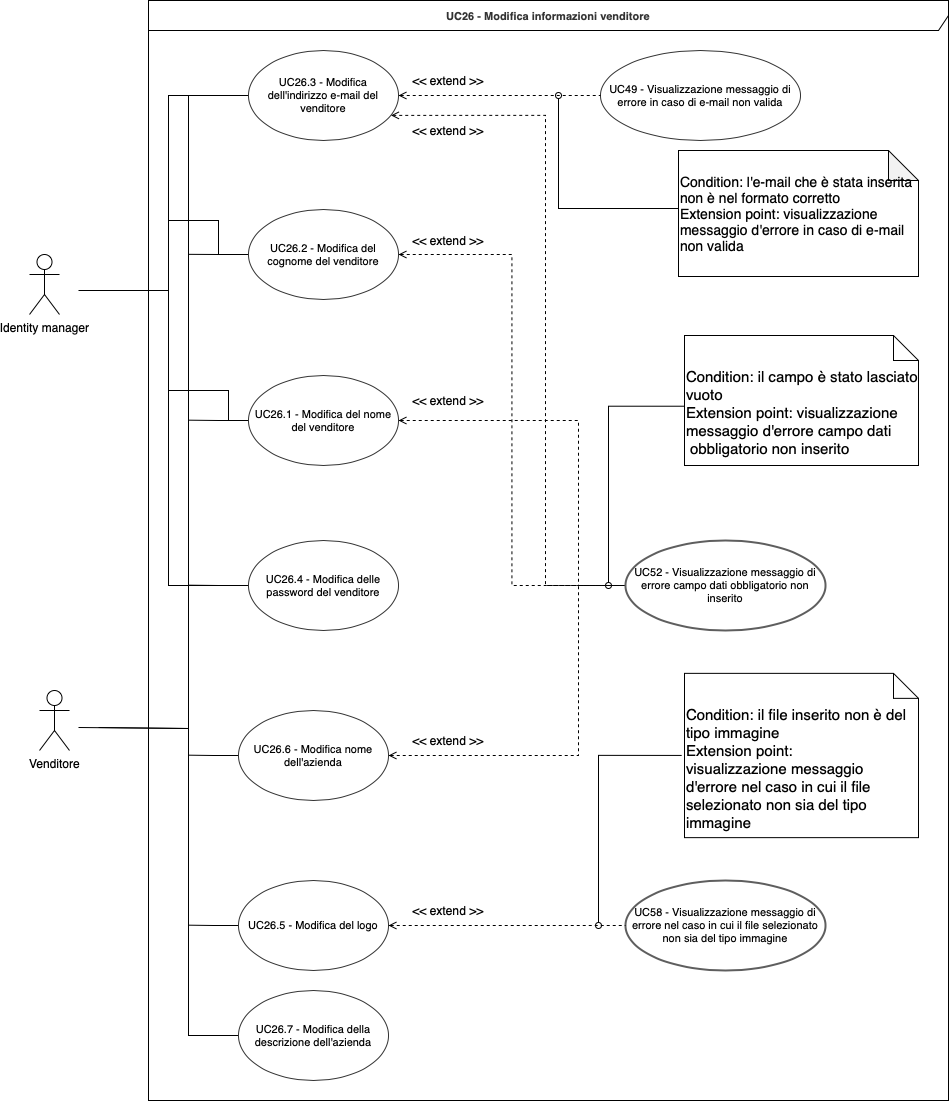

The diagram above was exported from draw.io. Its source (the exported page's mxGraphModel, read from the mxfile embedded in the PNG):
<mxGraphModel dx="1110" dy="663" grid="1" gridSize="10" guides="1" tooltips="1" connect="1" arrows="1" fold="1" page="1" pageScale="1" pageWidth="850" pageHeight="1100" math="0" shadow="0">
  <root>
    <mxCell id="0" />
    <mxCell id="1" parent="0" />
    <mxCell id="t9ewAHLYrrLCxl1wWlS9-24" value="&lt;span style=&quot;color: rgb(51 , 51 , 51) ; font-size: 11px ; font-weight: 700&quot;&gt;UC26 - Modifica informazioni venditore&lt;/span&gt;" style="shape=umlFrame;whiteSpace=wrap;html=1;width=800;height=30;" parent="1" vertex="1">
      <mxGeometry x="630" y="100" width="800" height="1100" as="geometry" />
    </mxCell>
    <mxCell id="7WsXgC8YTZqP-91i9fkl-5" style="edgeStyle=orthogonalEdgeStyle;rounded=0;orthogonalLoop=1;jettySize=auto;html=1;entryX=0;entryY=0.5;entryDx=0;entryDy=0;endArrow=none;endFill=0;endSize=11;" parent="1" target="LS22-aNuPUeQDcm_WDG7-1" edge="1">
      <mxGeometry relative="1" as="geometry">
        <Array as="points">
          <mxPoint x="670" y="828" />
          <mxPoint x="670" y="195" />
        </Array>
        <mxPoint x="560" y="827" as="sourcePoint" />
      </mxGeometry>
    </mxCell>
    <mxCell id="7WsXgC8YTZqP-91i9fkl-10" style="edgeStyle=orthogonalEdgeStyle;rounded=0;orthogonalLoop=1;jettySize=auto;html=1;entryX=0;entryY=0.5;entryDx=0;entryDy=0;endArrow=none;endFill=0;endSize=11;" parent="1" target="NsfVJ8arVonuPCoQ5Ytu-6" edge="1">
      <mxGeometry relative="1" as="geometry">
        <Array as="points">
          <mxPoint x="580" y="828" />
          <mxPoint x="670" y="828" />
          <mxPoint x="670" y="1135" />
        </Array>
        <mxPoint x="580" y="827" as="sourcePoint" />
      </mxGeometry>
    </mxCell>
    <mxCell id="oeeS1z74mg-7MVB9NfgR-11" style="edgeStyle=orthogonalEdgeStyle;rounded=0;orthogonalLoop=1;jettySize=auto;html=1;exitX=1;exitY=0.5;exitDx=0;exitDy=0;entryX=0;entryY=0.5;entryDx=0;entryDy=0;endArrow=none;strokeColor=#000000;strokeWidth=1;dashed=1;startArrow=open;arcSize=12;" parent="1" source="NsfVJ8arVonuPCoQ5Ytu-2" target="t9ewAHLYrrLCxl1wWlS9-19" edge="1">
      <mxGeometry relative="1" as="geometry">
        <Array as="points">
          <mxPoint x="1060" y="520" />
          <mxPoint x="1060" y="685" />
        </Array>
      </mxGeometry>
    </mxCell>
    <mxCell id="oeeS1z74mg-7MVB9NfgR-12" style="edgeStyle=orthogonalEdgeStyle;rounded=0;orthogonalLoop=1;jettySize=auto;html=1;exitX=1;exitY=0.5;exitDx=0;exitDy=0;endArrow=none;strokeColor=#000000;strokeWidth=1;entryX=0;entryY=0.5;entryDx=0;entryDy=0;dashed=1;startArrow=open;arcSize=12;" parent="1" source="NsfVJ8arVonuPCoQ5Ytu-4" target="t9ewAHLYrrLCxl1wWlS9-19" edge="1">
      <mxGeometry relative="1" as="geometry">
        <mxPoint x="870" y="1030" as="sourcePoint" />
        <Array as="points">
          <mxPoint x="1060" y="855" />
          <mxPoint x="1060" y="685" />
        </Array>
      </mxGeometry>
    </mxCell>
    <mxCell id="oeeS1z74mg-7MVB9NfgR-13" style="edgeStyle=orthogonalEdgeStyle;rounded=0;orthogonalLoop=1;jettySize=auto;html=1;exitX=1;exitY=0.5;exitDx=0;exitDy=0;entryX=0;entryY=0.5;entryDx=0;entryDy=0;endArrow=none;strokeColor=#000000;strokeWidth=1;dashed=1;startArrow=open;arcSize=12;" parent="1" source="NsfVJ8arVonuPCoQ5Ytu-1" target="t9ewAHLYrrLCxl1wWlS9-19" edge="1">
      <mxGeometry relative="1" as="geometry" />
    </mxCell>
    <mxCell id="oeeS1z74mg-7MVB9NfgR-14" style="edgeStyle=orthogonalEdgeStyle;rounded=0;orthogonalLoop=1;jettySize=auto;html=1;exitX=0.95;exitY=0.721;exitDx=0;exitDy=0;entryX=1;entryY=0.5;entryDx=0;entryDy=0;endArrow=none;strokeColor=#000000;strokeWidth=1;dashed=1;startArrow=open;arcSize=12;exitPerimeter=0;" parent="1" source="LS22-aNuPUeQDcm_WDG7-1" edge="1">
      <mxGeometry relative="1" as="geometry">
        <mxPoint x="877.000000000002" y="195" as="sourcePoint" />
        <mxPoint x="1104" y="685" as="targetPoint" />
        <Array as="points">
          <mxPoint x="1027" y="215" />
          <mxPoint x="1027" y="685" />
        </Array>
      </mxGeometry>
    </mxCell>
    <UserObject label="UC52 - Visualizzazione messaggio di errore campo dati obbligatorio non inserito" lucidchartObjectId="cWz5DKbl4vSH" id="t9ewAHLYrrLCxl1wWlS9-19">
      <mxCell style="html=1;overflow=block;blockSpacing=1;whiteSpace=wrap;ellipse;whiteSpace=wrap;fontSize=11;spacing=0;strokeColor=#5e5e5e;strokeOpacity=100;rounded=1;absoluteArcSize=1;arcSize=9;strokeWidth=2;spacingLeft=3;spacingRight=3;" parent="1" vertex="1">
        <mxGeometry x="1107" y="640" width="200" height="90" as="geometry" />
      </mxCell>
    </UserObject>
    <UserObject label="UC49 - Visualizzazione messaggio di errore in caso di e-mail non valida" lucidchartObjectId="3.04pOxME6da" id="T0JE6h05EhZJ8u7NGHIG-27">
      <mxCell style="html=1;overflow=block;blockSpacing=1;whiteSpace=wrap;ellipse;whiteSpace=wrap;fontSize=11;spacing=0;strokeColor=#333333;strokeOpacity=100;fillOpacity=100;rounded=1;absoluteArcSize=1;arcSize=12;fillColor=#ffffff;spacingLeft=0;spacingRight=0;" parent="1" vertex="1">
        <mxGeometry x="1082" y="150" width="200" height="90" as="geometry" />
      </mxCell>
    </UserObject>
    <UserObject label="" lucidchartObjectId="3.04gw0DFWfu" id="T0JE6h05EhZJ8u7NGHIG-35">
      <mxCell style="html=1;jettySize=18;whiteSpace=wrap;fontSize=11;strokeWidth=1;rounded=0;arcSize=12;edgeStyle=orthogonalEdgeStyle;startArrow=open;;endArrow=none;;entryX=0;entryY=0.5;entryDx=0;entryDy=0;exitX=1;exitY=0.5;exitDx=0;exitDy=0;dashed=1;" parent="1" source="LS22-aNuPUeQDcm_WDG7-1" target="T0JE6h05EhZJ8u7NGHIG-27" edge="1">
        <mxGeometry width="100" height="100" relative="1" as="geometry">
          <Array as="points">
            <mxPoint x="1080" y="195" />
            <mxPoint x="1080" y="195" />
          </Array>
          <mxPoint x="1060" y="545" as="sourcePoint" />
          <mxPoint x="1319.9999999999977" y="705" as="targetPoint" />
        </mxGeometry>
      </mxCell>
    </UserObject>
    <mxCell id="oeeS1z74mg-7MVB9NfgR-23" style="edgeStyle=orthogonalEdgeStyle;rounded=0;orthogonalLoop=1;jettySize=auto;html=1;exitX=0;exitY=0.5;exitDx=0;exitDy=0;endArrow=none;endFill=0;strokeColor=#000000;strokeWidth=1;" parent="1" source="LS22-aNuPUeQDcm_WDG7-1" edge="1">
      <mxGeometry relative="1" as="geometry">
        <mxPoint x="560" y="390.0000000000001" as="targetPoint" />
        <Array as="points">
          <mxPoint x="650" y="195" />
          <mxPoint x="650" y="390" />
        </Array>
      </mxGeometry>
    </mxCell>
    <UserObject label="UC26.3 - Modifica dell'indirizzo e-mail del venditore" lucidchartObjectId="3.04pOxME6da" id="LS22-aNuPUeQDcm_WDG7-1">
      <mxCell style="html=1;overflow=block;blockSpacing=1;whiteSpace=wrap;ellipse;whiteSpace=wrap;fontSize=11;spacing=0;strokeColor=#333333;strokeOpacity=100;fillOpacity=100;rounded=1;absoluteArcSize=1;arcSize=12;fillColor=#ffffff;" parent="1" vertex="1">
        <mxGeometry x="730" y="150" width="150" height="90" as="geometry" />
      </mxCell>
    </UserObject>
    <mxCell id="oeeS1z74mg-7MVB9NfgR-7" style="edgeStyle=orthogonalEdgeStyle;rounded=0;orthogonalLoop=1;jettySize=auto;html=1;exitX=0;exitY=0.5;exitDx=0;exitDy=0;endArrow=none;endFill=0;" parent="1" source="NsfVJ8arVonuPCoQ5Ytu-1" edge="1">
      <mxGeometry relative="1" as="geometry">
        <mxPoint x="670" y="353.83333333333337" as="targetPoint" />
      </mxGeometry>
    </mxCell>
    <mxCell id="oeeS1z74mg-7MVB9NfgR-26" style="edgeStyle=orthogonalEdgeStyle;rounded=0;orthogonalLoop=1;jettySize=auto;html=1;exitX=0;exitY=0.5;exitDx=0;exitDy=0;endArrow=none;endFill=0;strokeColor=#000000;strokeWidth=1;" parent="1" source="NsfVJ8arVonuPCoQ5Ytu-1" edge="1">
      <mxGeometry relative="1" as="geometry">
        <mxPoint x="650" y="320.0000000000001" as="targetPoint" />
        <Array as="points">
          <mxPoint x="700" y="354" />
          <mxPoint x="700" y="320" />
        </Array>
      </mxGeometry>
    </mxCell>
    <UserObject label="UC26.2 - Modifica del cognome del venditore" lucidchartObjectId="3.04pOxME6da" id="NsfVJ8arVonuPCoQ5Ytu-1">
      <mxCell style="html=1;overflow=block;blockSpacing=1;whiteSpace=wrap;ellipse;whiteSpace=wrap;fontSize=11;spacing=0;strokeColor=#333333;strokeOpacity=100;fillOpacity=100;rounded=1;absoluteArcSize=1;arcSize=12;fillColor=#ffffff;" parent="1" vertex="1">
        <mxGeometry x="730" y="309" width="150" height="90" as="geometry" />
      </mxCell>
    </UserObject>
    <mxCell id="oeeS1z74mg-7MVB9NfgR-6" style="edgeStyle=orthogonalEdgeStyle;rounded=0;orthogonalLoop=1;jettySize=auto;html=1;exitX=0;exitY=0.5;exitDx=0;exitDy=0;endArrow=none;endFill=0;" parent="1" source="NsfVJ8arVonuPCoQ5Ytu-2" edge="1">
      <mxGeometry relative="1" as="geometry">
        <mxPoint x="670" y="519.6666666666667" as="targetPoint" />
      </mxGeometry>
    </mxCell>
    <mxCell id="oeeS1z74mg-7MVB9NfgR-25" style="edgeStyle=orthogonalEdgeStyle;rounded=0;orthogonalLoop=1;jettySize=auto;html=1;exitX=0;exitY=0.5;exitDx=0;exitDy=0;endArrow=none;endFill=0;strokeColor=#000000;strokeWidth=1;" parent="1" source="NsfVJ8arVonuPCoQ5Ytu-2" edge="1">
      <mxGeometry relative="1" as="geometry">
        <mxPoint x="650" y="490.0000000000001" as="targetPoint" />
        <Array as="points">
          <mxPoint x="710" y="520" />
          <mxPoint x="710" y="490" />
        </Array>
      </mxGeometry>
    </mxCell>
    <UserObject label="UC26.1 - Modifica del nome del venditore" lucidchartObjectId="3.04pOxME6da" id="NsfVJ8arVonuPCoQ5Ytu-2">
      <mxCell style="html=1;overflow=block;blockSpacing=1;whiteSpace=wrap;ellipse;whiteSpace=wrap;fontSize=11;spacing=0;strokeColor=#333333;strokeOpacity=100;fillOpacity=100;rounded=1;absoluteArcSize=1;arcSize=12;fillColor=#ffffff;" parent="1" vertex="1">
        <mxGeometry x="730" y="475" width="150" height="90" as="geometry" />
      </mxCell>
    </UserObject>
    <mxCell id="oeeS1z74mg-7MVB9NfgR-5" style="edgeStyle=orthogonalEdgeStyle;rounded=0;orthogonalLoop=1;jettySize=auto;html=1;exitX=0;exitY=0.5;exitDx=0;exitDy=0;endArrow=none;endFill=0;" parent="1" source="NsfVJ8arVonuPCoQ5Ytu-3" edge="1">
      <mxGeometry relative="1" as="geometry">
        <mxPoint x="670" y="684.6666666666667" as="targetPoint" />
      </mxGeometry>
    </mxCell>
    <mxCell id="oeeS1z74mg-7MVB9NfgR-24" style="edgeStyle=orthogonalEdgeStyle;rounded=0;orthogonalLoop=1;jettySize=auto;html=1;exitX=0;exitY=0.5;exitDx=0;exitDy=0;endArrow=none;endFill=0;strokeColor=#000000;strokeWidth=1;" parent="1" source="NsfVJ8arVonuPCoQ5Ytu-3" edge="1">
      <mxGeometry relative="1" as="geometry">
        <mxPoint x="650" y="390.0000000000001" as="targetPoint" />
      </mxGeometry>
    </mxCell>
    <UserObject label="UC26.4 - Modifica delle password del venditore" lucidchartObjectId="3.04pOxME6da" id="NsfVJ8arVonuPCoQ5Ytu-3">
      <mxCell style="html=1;overflow=block;blockSpacing=1;whiteSpace=wrap;ellipse;whiteSpace=wrap;fontSize=11;spacing=0;strokeColor=#333333;strokeOpacity=100;fillOpacity=100;rounded=1;absoluteArcSize=1;arcSize=12;fillColor=#ffffff;" parent="1" vertex="1">
        <mxGeometry x="730" y="640" width="150" height="90" as="geometry" />
      </mxCell>
    </UserObject>
    <mxCell id="oeeS1z74mg-7MVB9NfgR-4" style="edgeStyle=orthogonalEdgeStyle;rounded=0;orthogonalLoop=1;jettySize=auto;html=1;exitX=0;exitY=0.5;exitDx=0;exitDy=0;endArrow=none;endFill=0;" parent="1" source="NsfVJ8arVonuPCoQ5Ytu-4" edge="1">
      <mxGeometry relative="1" as="geometry">
        <mxPoint x="670" y="854.6666666666667" as="targetPoint" />
      </mxGeometry>
    </mxCell>
    <UserObject label="UC26.6 - Modifica nome dell'azienda" lucidchartObjectId="3.04pOxME6da" id="NsfVJ8arVonuPCoQ5Ytu-4">
      <mxCell style="html=1;overflow=block;blockSpacing=1;whiteSpace=wrap;ellipse;whiteSpace=wrap;fontSize=11;spacing=0;strokeColor=#333333;strokeOpacity=100;fillOpacity=100;rounded=1;absoluteArcSize=1;arcSize=12;fillColor=#ffffff;" parent="1" vertex="1">
        <mxGeometry x="720" y="810" width="150" height="90" as="geometry" />
      </mxCell>
    </UserObject>
    <mxCell id="oeeS1z74mg-7MVB9NfgR-3" style="edgeStyle=orthogonalEdgeStyle;rounded=0;orthogonalLoop=1;jettySize=auto;html=1;exitX=0;exitY=0.5;exitDx=0;exitDy=0;endArrow=none;endFill=0;" parent="1" source="NsfVJ8arVonuPCoQ5Ytu-5" edge="1">
      <mxGeometry relative="1" as="geometry">
        <mxPoint x="670" y="1024.6666666666667" as="targetPoint" />
      </mxGeometry>
    </mxCell>
    <UserObject label="UC26.5 - Modifica del logo" lucidchartObjectId="3.04pOxME6da" id="NsfVJ8arVonuPCoQ5Ytu-5">
      <mxCell style="html=1;overflow=block;blockSpacing=1;whiteSpace=wrap;ellipse;whiteSpace=wrap;fontSize=11;spacing=0;strokeColor=#333333;strokeOpacity=100;fillOpacity=100;rounded=1;absoluteArcSize=1;arcSize=12;fillColor=#ffffff;" parent="1" vertex="1">
        <mxGeometry x="720" y="980" width="150" height="90" as="geometry" />
      </mxCell>
    </UserObject>
    <UserObject label="UC26.7 - Modifica della descrizione dell'azienda" lucidchartObjectId="3.04pOxME6da" id="NsfVJ8arVonuPCoQ5Ytu-6">
      <mxCell style="html=1;overflow=block;blockSpacing=1;whiteSpace=wrap;ellipse;whiteSpace=wrap;fontSize=11;spacing=0;strokeColor=#333333;strokeOpacity=100;fillOpacity=100;rounded=1;absoluteArcSize=1;arcSize=12;fillColor=#ffffff;" parent="1" vertex="1">
        <mxGeometry x="720" y="1090" width="150" height="90" as="geometry" />
      </mxCell>
    </UserObject>
    <UserObject label="UC58 - Visualizzazione messaggio di errore nel caso in cui il file selezionato non sia del tipo immagine" lucidchartObjectId="cWz5DKbl4vSH" id="NsfVJ8arVonuPCoQ5Ytu-7">
      <mxCell style="html=1;overflow=block;blockSpacing=1;whiteSpace=wrap;ellipse;whiteSpace=wrap;fontSize=11;spacing=0;strokeColor=#5e5e5e;strokeOpacity=100;rounded=1;absoluteArcSize=1;arcSize=9;strokeWidth=2;spacingLeft=3;spacingRight=3;" parent="1" vertex="1">
        <mxGeometry x="1107" y="980" width="200" height="90" as="geometry" />
      </mxCell>
    </UserObject>
    <UserObject label="" lucidchartObjectId="3.04gw0DFWfu" id="NsfVJ8arVonuPCoQ5Ytu-8">
      <mxCell style="html=1;jettySize=18;whiteSpace=wrap;fontSize=11;dashed=1;strokeWidth=1;rounded=0;arcSize=12;edgeStyle=orthogonalEdgeStyle;startArrow=open;;endArrow=none;;exitX=1;exitY=0.5;exitDx=0;exitDy=0;entryX=0;entryY=0.5;entryDx=0;entryDy=0;" parent="1" source="NsfVJ8arVonuPCoQ5Ytu-5" target="NsfVJ8arVonuPCoQ5Ytu-7" edge="1">
        <mxGeometry width="100" height="100" relative="1" as="geometry">
          <Array as="points">
            <mxPoint x="1107" y="1025" />
          </Array>
          <mxPoint x="1030" y="1090" as="sourcePoint" />
          <mxPoint x="1345" y="1100" as="targetPoint" />
        </mxGeometry>
      </mxCell>
    </UserObject>
    <mxCell id="OqdUrY1uNQ8zWQb7lNdP-1" style="edgeStyle=orthogonalEdgeStyle;rounded=0;orthogonalLoop=1;jettySize=auto;html=1;endArrow=oval;endFill=0;" parent="1" edge="1">
      <mxGeometry relative="1" as="geometry">
        <mxPoint x="1040" y="195" as="targetPoint" />
        <mxPoint x="1160" y="308.0055865921788" as="sourcePoint" />
      </mxGeometry>
    </mxCell>
    <mxCell id="OqdUrY1uNQ8zWQb7lNdP-2" value="&lt;font style=&quot;font-size: 14px&quot;&gt;Condition: l'e-mail che è stata inserita non è nel formato corretto&lt;br&gt;Extension point: visualizzazione messaggio d'errore in caso di e-mail non valida&lt;/font&gt;" style="shape=note;whiteSpace=wrap;html=1;backgroundOutline=1;darkOpacity=0.05;align=left;" parent="1" vertex="1">
      <mxGeometry x="1160" y="250" width="240" height="126" as="geometry" />
    </mxCell>
    <mxCell id="OqdUrY1uNQ8zWQb7lNdP-3" style="edgeStyle=orthogonalEdgeStyle;rounded=0;orthogonalLoop=1;jettySize=auto;html=1;endArrow=oval;endFill=0;exitX=-0.001;exitY=0.544;exitDx=0;exitDy=0;exitPerimeter=0;" parent="1" source="OqdUrY1uNQ8zWQb7lNdP-4" edge="1">
      <mxGeometry relative="1" as="geometry">
        <mxPoint x="1090" y="685" as="targetPoint" />
        <Array as="points">
          <mxPoint x="1090" y="506" />
        </Array>
        <mxPoint x="1609.766" y="472.86" as="sourcePoint" />
      </mxGeometry>
    </mxCell>
    <mxCell id="OqdUrY1uNQ8zWQb7lNdP-4" value="&lt;font style=&quot;font-size: 15px&quot;&gt;Condition: il campo è stato lasciato vuoto&lt;br&gt;Extension point: v&lt;span style=&quot;text-align: center&quot;&gt;isualizzazione messaggio d'errore campo dati &amp;nbsp;obbligatorio non inserito&lt;/span&gt;&lt;/font&gt;" style="shape=note2;boundedLbl=1;whiteSpace=wrap;html=1;size=25;verticalAlign=top;align=left;" parent="1" vertex="1">
      <mxGeometry x="1166" y="435" width="234" height="130" as="geometry" />
    </mxCell>
    <mxCell id="OqdUrY1uNQ8zWQb7lNdP-5" style="edgeStyle=orthogonalEdgeStyle;rounded=0;orthogonalLoop=1;jettySize=auto;html=1;endArrow=oval;endFill=0;exitX=-0.012;exitY=0.53;exitDx=0;exitDy=0;exitPerimeter=0;" parent="1" edge="1">
      <mxGeometry relative="1" as="geometry">
        <mxPoint x="1080" y="1025" as="targetPoint" />
        <Array as="points">
          <mxPoint x="1080" y="855" />
        </Array>
        <mxPoint x="1163.192" y="854.9283999999999" as="sourcePoint" />
      </mxGeometry>
    </mxCell>
    <mxCell id="OqdUrY1uNQ8zWQb7lNdP-6" value="&lt;font style=&quot;font-size: 15px&quot;&gt;Condition: il file inserito non è del tipo immagine&lt;br&gt;Extension point: visualizzazione&amp;nbsp;&lt;span style=&quot;text-align: center&quot;&gt;messaggio d'errore nel caso in cui il file selezionato non sia del tipo immagine&lt;/span&gt;&lt;br&gt;&lt;/font&gt;" style="shape=note2;boundedLbl=1;whiteSpace=wrap;html=1;size=25;verticalAlign=top;align=left;" parent="1" vertex="1">
      <mxGeometry x="1166" y="772.86" width="234" height="164.28" as="geometry" />
    </mxCell>
    <mxCell id="oeeS1z74mg-7MVB9NfgR-1" value="Identity manager" style="shape=umlActor;verticalLabelPosition=bottom;verticalAlign=top;html=1;outlineConnect=0;" parent="1" vertex="1">
      <mxGeometry x="511" y="354" width="30" height="60" as="geometry" />
    </mxCell>
    <mxCell id="oeeS1z74mg-7MVB9NfgR-2" value="Venditore" style="shape=umlActor;verticalLabelPosition=bottom;verticalAlign=top;html=1;outlineConnect=0;" parent="1" vertex="1">
      <mxGeometry x="521" y="790" width="30" height="60" as="geometry" />
    </mxCell>
    <mxCell id="oeeS1z74mg-7MVB9NfgR-8" value="&amp;lt;&amp;lt; extend &amp;gt;&amp;gt;" style="text;html=1;strokeColor=none;fillColor=none;align=center;verticalAlign=middle;whiteSpace=wrap;rounded=0;" parent="1" vertex="1">
      <mxGeometry x="870" y="170" width="120" height="20" as="geometry" />
    </mxCell>
    <mxCell id="oeeS1z74mg-7MVB9NfgR-17" value="&amp;lt;&amp;lt; extend &amp;gt;&amp;gt;" style="text;html=1;strokeColor=none;fillColor=none;align=center;verticalAlign=middle;whiteSpace=wrap;rounded=0;" parent="1" vertex="1">
      <mxGeometry x="870" y="220" width="120" height="20" as="geometry" />
    </mxCell>
    <mxCell id="oeeS1z74mg-7MVB9NfgR-18" value="&amp;lt;&amp;lt; extend &amp;gt;&amp;gt;" style="text;html=1;strokeColor=none;fillColor=none;align=center;verticalAlign=middle;whiteSpace=wrap;rounded=0;" parent="1" vertex="1">
      <mxGeometry x="870" y="330" width="120" height="20" as="geometry" />
    </mxCell>
    <mxCell id="oeeS1z74mg-7MVB9NfgR-19" value="&amp;lt;&amp;lt; extend &amp;gt;&amp;gt;" style="text;html=1;strokeColor=none;fillColor=none;align=center;verticalAlign=middle;whiteSpace=wrap;rounded=0;" parent="1" vertex="1">
      <mxGeometry x="870" y="490" width="120" height="20" as="geometry" />
    </mxCell>
    <mxCell id="oeeS1z74mg-7MVB9NfgR-21" value="&amp;lt;&amp;lt; extend &amp;gt;&amp;gt;" style="text;html=1;strokeColor=none;fillColor=none;align=center;verticalAlign=middle;whiteSpace=wrap;rounded=0;" parent="1" vertex="1">
      <mxGeometry x="870" y="830" width="120" height="20" as="geometry" />
    </mxCell>
    <mxCell id="oeeS1z74mg-7MVB9NfgR-22" value="&amp;lt;&amp;lt; extend &amp;gt;&amp;gt;" style="text;html=1;strokeColor=none;fillColor=none;align=center;verticalAlign=middle;whiteSpace=wrap;rounded=0;" parent="1" vertex="1">
      <mxGeometry x="870" y="1000" width="120" height="20" as="geometry" />
    </mxCell>
  </root>
</mxGraphModel>